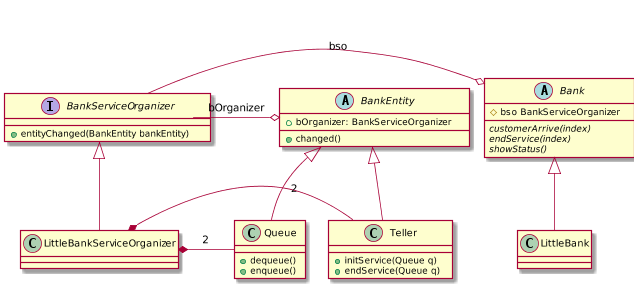

The diagram above was rendered by PlantUML. Its source (embedded in the PNG):
@startuml
Abstract class Bank{
    #bso BankServiceOrganizer
    {abstract} customerArrive(index)
    {abstract} endService(index)
    {abstract} showStatus()

}

interface BankServiceOrganizer{
    +entityChanged(BankEntity bankEntity)
}

Abstract class BankEntity{
    +bOrganizer: BankServiceOrganizer
    +changed()
}

class Queue{
    +dequeue()
    +enqueue()
}

class Teller{
    +initService(Queue q)
    +endService(Queue q)
}

BankServiceOrganizer -o Bank :bso
BankServiceOrganizer -o BankEntity:bOrganizer
BankServiceOrganizer <|-- LittleBankServiceOrganizer
Bank <|-- LittleBank
BankEntity <|-- Queue
BankEntity <|-- Teller
LittleBankServiceOrganizer *- Queue: 2
LittleBankServiceOrganizer *- Teller: 2
@enduml